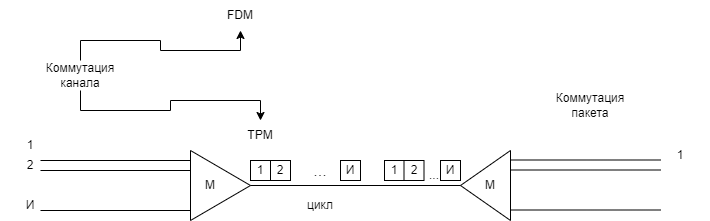

The diagram above was exported from draw.io. Its source (the exported page's mxGraphModel, read from the mxfile embedded in the PNG):
<mxGraphModel dx="1050" dy="573" grid="1" gridSize="10" guides="1" tooltips="1" connect="1" arrows="1" fold="1" page="1" pageScale="1" pageWidth="827" pageHeight="1169" math="0" shadow="0">
  <root>
    <mxCell id="0" />
    <mxCell id="1" parent="0" />
    <mxCell id="Dvh9JSaPyj3RljbhjWg0-1" value="" style="triangle;whiteSpace=wrap;html=1;" vertex="1" parent="1">
      <mxGeometry x="200" y="210" width="60" height="70" as="geometry" />
    </mxCell>
    <mxCell id="Dvh9JSaPyj3RljbhjWg0-2" value="" style="triangle;whiteSpace=wrap;html=1;rotation=-180;" vertex="1" parent="1">
      <mxGeometry x="470" y="210" width="50" height="70" as="geometry" />
    </mxCell>
    <mxCell id="Dvh9JSaPyj3RljbhjWg0-8" value="" style="endArrow=none;html=1;rounded=0;" edge="1" parent="1">
      <mxGeometry width="50" height="50" relative="1" as="geometry">
        <mxPoint x="50" y="220" as="sourcePoint" />
        <mxPoint x="200" y="220" as="targetPoint" />
      </mxGeometry>
    </mxCell>
    <mxCell id="Dvh9JSaPyj3RljbhjWg0-9" value="" style="endArrow=none;html=1;rounded=0;" edge="1" parent="1">
      <mxGeometry width="50" height="50" relative="1" as="geometry">
        <mxPoint x="50" y="230" as="sourcePoint" />
        <mxPoint x="200" y="230" as="targetPoint" />
      </mxGeometry>
    </mxCell>
    <mxCell id="Dvh9JSaPyj3RljbhjWg0-10" value="" style="endArrow=none;html=1;rounded=0;" edge="1" parent="1">
      <mxGeometry width="50" height="50" relative="1" as="geometry">
        <mxPoint x="50" y="270" as="sourcePoint" />
        <mxPoint x="200" y="270" as="targetPoint" />
      </mxGeometry>
    </mxCell>
    <mxCell id="Dvh9JSaPyj3RljbhjWg0-11" value="" style="endArrow=none;html=1;rounded=0;" edge="1" parent="1">
      <mxGeometry width="50" height="50" relative="1" as="geometry">
        <mxPoint x="520" y="219.5" as="sourcePoint" />
        <mxPoint x="670" y="219.5" as="targetPoint" />
      </mxGeometry>
    </mxCell>
    <mxCell id="Dvh9JSaPyj3RljbhjWg0-12" value="" style="endArrow=none;html=1;rounded=0;" edge="1" parent="1">
      <mxGeometry width="50" height="50" relative="1" as="geometry">
        <mxPoint x="520" y="229.5" as="sourcePoint" />
        <mxPoint x="670" y="229.5" as="targetPoint" />
      </mxGeometry>
    </mxCell>
    <mxCell id="Dvh9JSaPyj3RljbhjWg0-13" value="" style="endArrow=none;html=1;rounded=0;" edge="1" parent="1">
      <mxGeometry width="50" height="50" relative="1" as="geometry">
        <mxPoint x="520" y="269.5" as="sourcePoint" />
        <mxPoint x="670" y="269.5" as="targetPoint" />
      </mxGeometry>
    </mxCell>
    <mxCell id="Dvh9JSaPyj3RljbhjWg0-14" value="" style="endArrow=none;html=1;rounded=0;exitX=1;exitY=0.5;exitDx=0;exitDy=0;entryX=1;entryY=0.5;entryDx=0;entryDy=0;" edge="1" parent="1" source="Dvh9JSaPyj3RljbhjWg0-1" target="Dvh9JSaPyj3RljbhjWg0-2">
      <mxGeometry width="50" height="50" relative="1" as="geometry">
        <mxPoint x="390" y="320" as="sourcePoint" />
        <mxPoint x="440" y="270" as="targetPoint" />
      </mxGeometry>
    </mxCell>
    <mxCell id="Dvh9JSaPyj3RljbhjWg0-29" style="edgeStyle=orthogonalEdgeStyle;rounded=0;orthogonalLoop=1;jettySize=auto;html=1;exitX=0.5;exitY=1;exitDx=0;exitDy=0;" edge="1" parent="1" source="Dvh9JSaPyj3RljbhjWg0-15" target="Dvh9JSaPyj3RljbhjWg0-28">
      <mxGeometry relative="1" as="geometry" />
    </mxCell>
    <mxCell id="Dvh9JSaPyj3RljbhjWg0-31" style="edgeStyle=orthogonalEdgeStyle;rounded=0;orthogonalLoop=1;jettySize=auto;html=1;exitX=0.5;exitY=0;exitDx=0;exitDy=0;" edge="1" parent="1" source="Dvh9JSaPyj3RljbhjWg0-15" target="Dvh9JSaPyj3RljbhjWg0-30">
      <mxGeometry relative="1" as="geometry" />
    </mxCell>
    <mxCell id="Dvh9JSaPyj3RljbhjWg0-15" value="Коммутация канала" style="text;html=1;align=center;verticalAlign=middle;whiteSpace=wrap;rounded=0;" vertex="1" parent="1">
      <mxGeometry x="60" y="120" width="60" height="30" as="geometry" />
    </mxCell>
    <mxCell id="Dvh9JSaPyj3RljbhjWg0-17" value="Коммутация пакета" style="text;html=1;align=center;verticalAlign=middle;whiteSpace=wrap;rounded=0;" vertex="1" parent="1">
      <mxGeometry x="570" y="150" width="60" height="30" as="geometry" />
    </mxCell>
    <mxCell id="Dvh9JSaPyj3RljbhjWg0-18" value="1" style="text;html=1;align=center;verticalAlign=middle;whiteSpace=wrap;rounded=0;" vertex="1" parent="1">
      <mxGeometry x="10" y="190" width="60" height="30" as="geometry" />
    </mxCell>
    <mxCell id="Dvh9JSaPyj3RljbhjWg0-22" value="2" style="text;html=1;align=center;verticalAlign=middle;whiteSpace=wrap;rounded=0;" vertex="1" parent="1">
      <mxGeometry x="10" y="210" width="60" height="30" as="geometry" />
    </mxCell>
    <mxCell id="Dvh9JSaPyj3RljbhjWg0-23" value="И" style="text;html=1;align=center;verticalAlign=middle;whiteSpace=wrap;rounded=0;" vertex="1" parent="1">
      <mxGeometry x="10" y="250" width="60" height="30" as="geometry" />
    </mxCell>
    <mxCell id="Dvh9JSaPyj3RljbhjWg0-24" value="М" style="text;html=1;align=center;verticalAlign=middle;whiteSpace=wrap;rounded=0;" vertex="1" parent="1">
      <mxGeometry x="190" y="230" width="60" height="30" as="geometry" />
    </mxCell>
    <mxCell id="Dvh9JSaPyj3RljbhjWg0-26" value="М" style="text;html=1;align=center;verticalAlign=middle;whiteSpace=wrap;rounded=0;" vertex="1" parent="1">
      <mxGeometry x="470" y="230" width="60" height="30" as="geometry" />
    </mxCell>
    <mxCell id="Dvh9JSaPyj3RljbhjWg0-27" value="1" style="text;html=1;align=center;verticalAlign=middle;whiteSpace=wrap;rounded=0;" vertex="1" parent="1">
      <mxGeometry x="660" y="200" width="60" height="30" as="geometry" />
    </mxCell>
    <mxCell id="Dvh9JSaPyj3RljbhjWg0-28" value="TPM" style="text;html=1;align=center;verticalAlign=middle;whiteSpace=wrap;rounded=0;" vertex="1" parent="1">
      <mxGeometry x="240" y="180" width="60" height="30" as="geometry" />
    </mxCell>
    <mxCell id="Dvh9JSaPyj3RljbhjWg0-30" value="FDM" style="text;html=1;align=center;verticalAlign=middle;whiteSpace=wrap;rounded=0;" vertex="1" parent="1">
      <mxGeometry x="220" y="60" width="60" height="30" as="geometry" />
    </mxCell>
    <mxCell id="Dvh9JSaPyj3RljbhjWg0-32" value="1" style="rounded=0;whiteSpace=wrap;html=1;" vertex="1" parent="1">
      <mxGeometry x="260" y="220" width="20" height="20" as="geometry" />
    </mxCell>
    <mxCell id="Dvh9JSaPyj3RljbhjWg0-33" value="2" style="rounded=0;whiteSpace=wrap;html=1;" vertex="1" parent="1">
      <mxGeometry x="280" y="220" width="20" height="20" as="geometry" />
    </mxCell>
    <mxCell id="Dvh9JSaPyj3RljbhjWg0-34" value="И" style="rounded=0;whiteSpace=wrap;html=1;" vertex="1" parent="1">
      <mxGeometry x="350" y="220" width="20" height="20" as="geometry" />
    </mxCell>
    <mxCell id="Dvh9JSaPyj3RljbhjWg0-35" value="1" style="rounded=0;whiteSpace=wrap;html=1;" vertex="1" parent="1">
      <mxGeometry x="394" y="220" width="20" height="20" as="geometry" />
    </mxCell>
    <mxCell id="Dvh9JSaPyj3RljbhjWg0-36" value="2" style="rounded=0;whiteSpace=wrap;html=1;" vertex="1" parent="1">
      <mxGeometry x="413.5" y="220" width="20" height="20" as="geometry" />
    </mxCell>
    <mxCell id="Dvh9JSaPyj3RljbhjWg0-37" value="И" style="rounded=0;whiteSpace=wrap;html=1;" vertex="1" parent="1">
      <mxGeometry x="450" y="220" width="20" height="20" as="geometry" />
    </mxCell>
    <mxCell id="Dvh9JSaPyj3RljbhjWg0-38" value="цикл" style="text;html=1;align=center;verticalAlign=middle;whiteSpace=wrap;rounded=0;" vertex="1" parent="1">
      <mxGeometry x="300" y="250" width="60" height="30" as="geometry" />
    </mxCell>
    <mxCell id="Dvh9JSaPyj3RljbhjWg0-41" value="&lt;font style=&quot;font-size: 16px;&quot;&gt;...&lt;/font&gt;" style="text;html=1;align=center;verticalAlign=middle;whiteSpace=wrap;rounded=0;strokeWidth=5;" vertex="1" parent="1">
      <mxGeometry x="300" y="215" width="60" height="30" as="geometry" />
    </mxCell>
    <mxCell id="Dvh9JSaPyj3RljbhjWg0-43" value="..." style="text;html=1;align=center;verticalAlign=middle;whiteSpace=wrap;rounded=0;" vertex="1" parent="1">
      <mxGeometry x="414" y="220" width="60" height="30" as="geometry" />
    </mxCell>
  </root>
</mxGraphModel>